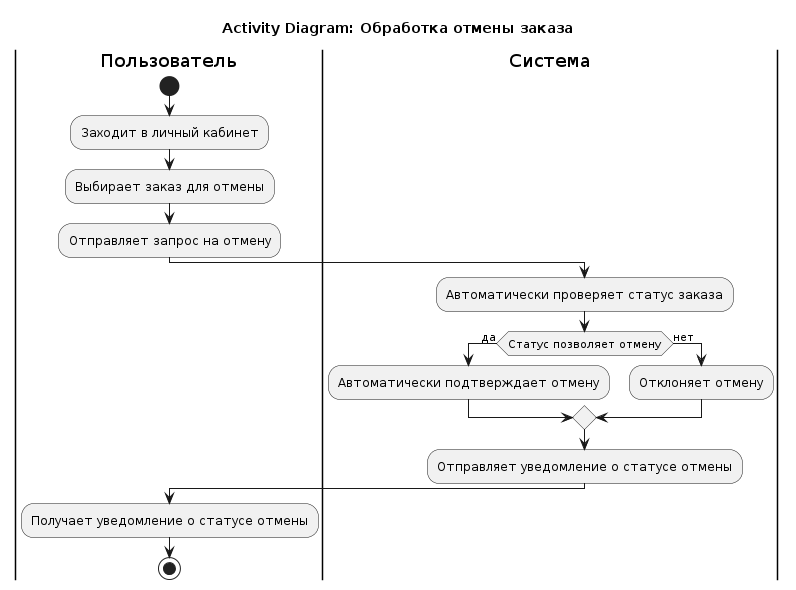

The diagram above was rendered by PlantUML. Its source (embedded in the PNG):
@startuml
title Activity Diagram: Обработка отмены заказа

|Пользователь|
start
:Заходит в личный кабинет;
:Выбирает заказ для отмены;
:Отправляет запрос на отмену;

|Система|
:Автоматически проверяет статус заказа;
if (Статус позволяет отмену) then (да)
  :Автоматически подтверждает отмену;
else (нет)
  :Отклоняет отмену;
endif
:Отправляет уведомление о статусе отмены;

|Пользователь|
:Получает уведомление о статусе отмены;

stop
@enduml